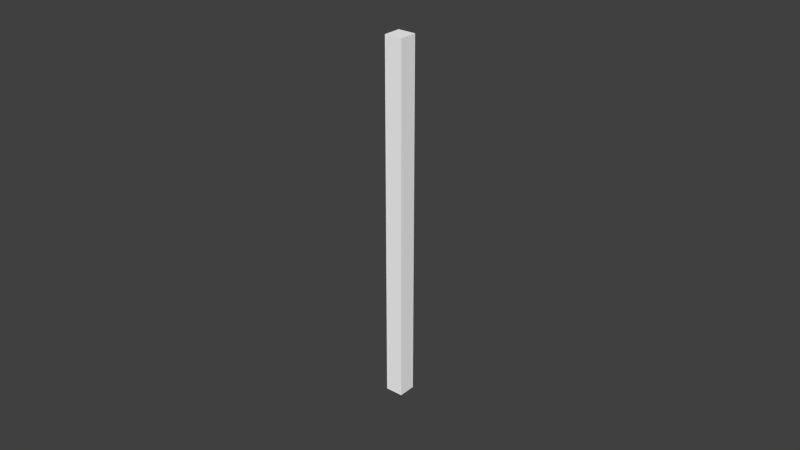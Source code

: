 # Source: selectioncube.blend  (saved by Blender 2.76.0; exported with 4.5.12 LTS)
import bpy
from mathutils import Matrix  # noqa: F401  (used for matrix-valued properties, if any)

bpy.ops.wm.read_factory_settings(use_empty=True)
scene = bpy.context.scene
scene.name = 'Scene'

# ---- collections
col_collection_1 = bpy.data.collections.new('Collection 1'); scene.collection.children.link(col_collection_1)
col_collection_1.hide_render = True
col_collection_1.hide_viewport = True
col_collection_2 = bpy.data.collections.new('Collection 2'); scene.collection.children.link(col_collection_2)
col_collection_2.hide_render = True
col_collection_2.hide_viewport = True
col_collection_3 = bpy.data.collections.new('Collection 3'); scene.collection.children.link(col_collection_3)

# ---- materials (node trees are filled in below, after node groups)
mat_transparent = bpy.data.materials.new('Transparent')
mat_transparent.alpha_threshold = 0.0
mat_transparent.use_transparent_shadow = False
mat_transparent.diffuse_color = (1.0, 1.0, 1.0, 1.0)
mat_transparent.roughness = 0.5
mat_transparent.line_color = (0.0, 0.0, 0.0, 1.0)

# ---- material node trees

# ---- world
world_world = bpy.data.worlds.new('World'); scene.world = world_world
world_world.color = (0.05088, 0.05088, 0.05088)
world_world.use_sun_shadow = False
world_world.sun_shadow_jitter_overblur = 0.0
world_world.cycles.sampling_method = 'MANUAL'
world_world.cycles.sample_map_resolution = 256

# ---- meshes
me_cube_005 = bpy.data.meshes.new('Cube.005')
me_cube_005.from_pydata([(-5.96e-08, -0.5, -0.5), (1.788e-07, 0.5, -0.5), (-1.788e-07, -0.5, 0.5), (2.98e-08, 0.5, 0.5)], [], [(0, 2, 3, 1)])
me_cube_005.materials.append(mat_transparent)
me_cube_005.use_remesh_preserve_volume = False
me_cube_005.use_remesh_preserve_attributes = False
me_cube_005.use_mirror_vertex_groups = False
me_cube_005.update()
me_cube_004 = bpy.data.meshes.new('Cube.004')
me_cube_004.from_pydata([(0.5, -2.98e-08, -0.5), (-0.5, 1.788e-07, -0.5), (0.5, -2.682e-07, 0.5), (-0.5, 0.0, 0.5)], [], [(2, 0, 1, 3)])
me_cube_004.materials.append(mat_transparent)
me_cube_004.use_remesh_preserve_volume = False
me_cube_004.use_remesh_preserve_attributes = False
me_cube_004.use_mirror_vertex_groups = False
me_cube_004.update()
me_cube_003 = bpy.data.meshes.new('Cube.003')
me_cube_003.from_pydata([(0.5, 0.0, -0.5), (-0.5, 8.941e-08, -0.5), (0.5, -2.98e-07, 0.5), (-0.5, 1.788e-07, 0.5)], [], [(0, 2, 3, 1)])
me_cube_003.materials.append(mat_transparent)
me_cube_003.use_remesh_preserve_volume = False
me_cube_003.use_remesh_preserve_attributes = False
me_cube_003.use_mirror_vertex_groups = False
me_cube_003.update()
me_cube_002 = bpy.data.meshes.new('Cube.002')
me_cube_002.from_pydata([(0.5, 0.5, 1.192e-07), (0.5, -0.5, 1.192e-07), (-0.5, -0.5, 1.192e-07), (-0.5, 0.5, 1.192e-07)], [], [(0, 3, 2, 1)])
me_cube_002.materials.append(mat_transparent)
me_cube_002.use_remesh_preserve_volume = False
me_cube_002.use_remesh_preserve_attributes = False
me_cube_002.use_mirror_vertex_groups = False
me_cube_002.update()
me_cube_001 = bpy.data.meshes.new('Cube.001')
me_cube_001.from_pydata([(0.0, 0.5, -0.5), (0.0, -0.5, -0.5), (2.384e-07, 0.5, 0.5), (-3.278e-07, -0.5, 0.5)], [], [(0, 2, 3, 1)])
me_cube_001.materials.append(mat_transparent)
me_cube_001.use_remesh_preserve_volume = False
me_cube_001.use_remesh_preserve_attributes = False
me_cube_001.use_mirror_vertex_groups = False
me_cube_001.update()
me_cube = bpy.data.meshes.new('Cube')
me_cube.from_pydata([(0.5, 0.5, -1.192e-07), (0.5, -0.5, -1.192e-07), (-0.5, -0.5, -1.192e-07), (-0.5, 0.5, -1.192e-07)], [], [(0, 1, 2, 3)])
me_cube.materials.append(mat_transparent)
me_cube.use_remesh_preserve_volume = False
me_cube.use_remesh_preserve_attributes = False
me_cube.use_mirror_vertex_groups = False
me_cube.update()
me_cube_011 = bpy.data.meshes.new('Cube.011')
me_cube_011.from_pydata([(-0.5, 0.0, -0.5), (-0.5, 0.0, 0.5), (0.5, 0.0, -0.5), (0.5, 0.0, 0.5)], [], [(1, 0, 2, 3)])
me_cube_011.materials.append(mat_transparent)
me_cube_011.use_remesh_preserve_volume = False
me_cube_011.use_remesh_preserve_attributes = False
me_cube_011.use_mirror_vertex_groups = False
me_cube_011.update()
me_cube_010 = bpy.data.meshes.new('Cube.010')
me_cube_010.from_pydata([(0.0, -0.5, -0.5), (0.0, -0.5, 0.5), (0.0, 0.5, -0.5), (0.0, 0.5, 0.5)], [], [(1, 0, 2, 3)])
me_cube_010.materials.append(mat_transparent)
me_cube_010.use_remesh_preserve_volume = False
me_cube_010.use_remesh_preserve_attributes = False
me_cube_010.use_mirror_vertex_groups = False
me_cube_010.update()
me_cube_009 = bpy.data.meshes.new('Cube.009')
me_cube_009.from_pydata([(-0.5, 0.0, -0.5), (-0.5, 0.0, 0.5), (0.5, 0.0, -0.5), (0.5, 0.0, 0.5)], [], [(3, 2, 0, 1)])
me_cube_009.materials.append(mat_transparent)
me_cube_009.use_remesh_preserve_volume = False
me_cube_009.use_remesh_preserve_attributes = False
me_cube_009.use_mirror_vertex_groups = False
me_cube_009.update()
me_cube_008 = bpy.data.meshes.new('Cube.008')
me_cube_008.from_pydata([(-0.5, -0.5, 1.192e-07), (-0.5, 0.5, 1.192e-07), (0.5, -0.5, 1.192e-07), (0.5, 0.5, 1.192e-07)], [], [(2, 0, 1, 3)])
me_cube_008.materials.append(mat_transparent)
me_cube_008.use_remesh_preserve_volume = False
me_cube_008.use_remesh_preserve_attributes = False
me_cube_008.use_mirror_vertex_groups = False
me_cube_008.update()
me_cube_007 = bpy.data.meshes.new('Cube.007')
me_cube_007.from_pydata([(0.0, -0.5, -0.5), (0.0, -0.5, 0.5), (0.0, 0.5, -0.5), (0.0, 0.5, 0.5)], [], [(3, 2, 0, 1)])
me_cube_007.materials.append(mat_transparent)
me_cube_007.use_remesh_preserve_volume = False
me_cube_007.use_remesh_preserve_attributes = False
me_cube_007.use_mirror_vertex_groups = False
me_cube_007.update()
me_cube_006 = bpy.data.meshes.new('Cube.006')
me_cube_006.from_pydata([(-0.5, -0.5, -1.192e-07), (-0.5, 0.5, -1.192e-07), (0.5, -0.5, -1.192e-07), (0.5, 0.5, -1.192e-07)], [], [(0, 2, 3, 1)])
me_cube_006.materials.append(mat_transparent)
me_cube_006.use_remesh_preserve_volume = False
me_cube_006.use_remesh_preserve_attributes = False
me_cube_006.use_mirror_vertex_groups = False
me_cube_006.update()
me_cube_018 = bpy.data.meshes.new('Cube.018')
me_cube_018.from_pydata([(0.005, 0.005, -0.5), (0.005, 0.005, 0.5), (0.03, 0.005, 0.5), (0.03, 0.005, -0.5)], [], [(2, 1, 0, 3)])
me_cube_018.materials.append(mat_transparent)
me_cube_018.use_remesh_preserve_volume = False
me_cube_018.use_remesh_preserve_attributes = False
me_cube_018.use_mirror_vertex_groups = False
me_cube_018.update()
me_cube_017 = bpy.data.meshes.new('Cube.017')
me_cube_017.from_pydata([(-0.005, 0.005, -0.5), (-0.005, 0.005, 0.5), (-0.005, 0.03, 0.5), (-0.005, 0.03, -0.5), (-0.03, 0.005, 0.5), (-0.03, 0.005, -0.5)], [], [(2, 1, 0, 3), (5, 0, 1, 4)])
me_cube_017.materials.append(mat_transparent)
me_cube_017.use_remesh_preserve_volume = False
me_cube_017.use_remesh_preserve_attributes = False
me_cube_017.use_mirror_vertex_groups = False
me_cube_017.update()
me_cube_016 = bpy.data.meshes.new('Cube.016')
me_cube_016.from_pydata([(0.005, 0.005, -0.5), (0.005, 0.005, 0.5), (0.005, 0.03, 0.5), (0.005, 0.03, -0.5)], [], [(3, 0, 1, 2)])
me_cube_016.materials.append(mat_transparent)
me_cube_016.use_remesh_preserve_volume = False
me_cube_016.use_remesh_preserve_attributes = False
me_cube_016.use_mirror_vertex_groups = False
me_cube_016.update()
me_cube_015 = bpy.data.meshes.new('Cube.015')
me_cube_015.from_pydata([(0.005, -0.005, -0.5), (0.005, -0.005, 0.5), (0.005, -0.03, 0.5), (0.005, -0.03, -0.5), (0.03, -0.005, 0.5), (0.03, -0.005, -0.5)], [], [(5, 0, 1, 4), (2, 1, 0, 3)])
me_cube_015.materials.append(mat_transparent)
me_cube_015.use_remesh_preserve_volume = False
me_cube_015.use_remesh_preserve_attributes = False
me_cube_015.use_mirror_vertex_groups = False
me_cube_015.update()
me_cube_014 = bpy.data.meshes.new('Cube.014')
me_cube_014.from_pydata([(-0.025, -0.025, 0.01), (-0.025, 0.025, 0.01), (0.025, -0.025, 0.01), (0.025, 0.025, 0.01)], [], [(0, 1, 3, 2)])
me_cube_014.materials.append(mat_transparent)
me_cube_014.use_remesh_preserve_volume = False
me_cube_014.use_remesh_preserve_attributes = False
me_cube_014.use_mirror_vertex_groups = False
me_cube_014.update()
me_cube_013 = bpy.data.meshes.new('Cube.013')
me_cube_013.from_pydata([(-0.025, -0.025, -0.01), (-0.025, 0.025, -0.01), (0.025, -0.025, -0.01), (0.025, 0.025, -0.01)], [], [(2, 3, 1, 0)])
me_cube_013.materials.append(mat_transparent)
me_cube_013.use_remesh_preserve_volume = False
me_cube_013.use_remesh_preserve_attributes = False
me_cube_013.use_mirror_vertex_groups = False
me_cube_013.update()
me_cube_012 = bpy.data.meshes.new('Cube.012')
me_cube_012.from_pydata([(-0.005, -0.005, -0.5), (-0.005, -0.005, 0.5), (-0.03, -0.005, 0.5), (-0.03, -0.005, -0.5), (-0.005, -0.03, 0.5), (-0.005, -0.03, -0.5)], [], [(5, 0, 1, 4), (2, 1, 0, 3)])
me_cube_012.materials.append(mat_transparent)
me_cube_012.use_remesh_preserve_volume = False
me_cube_012.use_remesh_preserve_attributes = False
me_cube_012.use_mirror_vertex_groups = False
me_cube_012.update()

# ---- objects
ob_out_x = bpy.data.objects.new('out-X', me_cube_005)
ob_out_y = bpy.data.objects.new('out+Y', me_cube_004)
ob_out_y_1 = bpy.data.objects.new('out-Y', me_cube_003)
ob_out_z = bpy.data.objects.new('out+Z', me_cube_002)
ob_out_x_1 = bpy.data.objects.new('out+X', me_cube_001)
ob_out_z_1 = bpy.data.objects.new('out-Z', me_cube)
ob_in_y = bpy.data.objects.new('in+Y', me_cube_011)
ob_in_x = bpy.data.objects.new('in-X', me_cube_010)
ob_in_y_1 = bpy.data.objects.new('in-Y', me_cube_009)
ob_in_z = bpy.data.objects.new('in+Z', me_cube_008)
ob_in_x_1 = bpy.data.objects.new('in+X', me_cube_007)
ob_in_z_1 = bpy.data.objects.new('in-Z', me_cube_006)
ob_border_006 = bpy.data.objects.new('border.006', me_cube_018)
ob_border_005 = bpy.data.objects.new('border.005', me_cube_017)
ob_border_004 = bpy.data.objects.new('border.004', me_cube_016)
ob_border_003 = bpy.data.objects.new('border.003', me_cube_015)
ob_border_002 = bpy.data.objects.new('border.002', me_cube_014)
ob_border_001 = bpy.data.objects.new('border.001', me_cube_013)
ob_border = bpy.data.objects.new('border', me_cube_012)

# ---- transforms, parenting, visibility, modifiers, constraints
ob_out_x.location = (-0.5, 0.0, 0.0)
ob_out_x.lock_rotations_4d = False
ob_out_x.empty_display_type = 'ARROWS'
ob_out_x.lineart.crease_threshold = 0.0
ob_out_y.location = (0.0, 0.5, 0.0)
ob_out_y.lock_rotations_4d = False
ob_out_y.empty_display_type = 'ARROWS'
ob_out_y.lineart.crease_threshold = 0.0
ob_out_y_1.location = (0.0, -0.5, 0.0)
ob_out_y_1.lock_rotations_4d = False
ob_out_y_1.empty_display_type = 'ARROWS'
ob_out_y_1.lineart.crease_threshold = 0.0
ob_out_z.location = (0.0, 0.0, 0.5)
ob_out_z.lock_rotations_4d = False
ob_out_z.empty_display_type = 'ARROWS'
ob_out_z.lineart.crease_threshold = 0.0
ob_out_x_1.location = (0.5, 0.0, 0.0)
ob_out_x_1.lock_rotations_4d = False
ob_out_x_1.empty_display_type = 'ARROWS'
ob_out_x_1.lineart.crease_threshold = 0.0
ob_out_z_1.location = (0.0, 0.0, -0.5)
ob_out_z_1.lock_rotations_4d = False
ob_out_z_1.empty_display_type = 'ARROWS'
ob_out_z_1.lineart.crease_threshold = 0.0
ob_in_y.location = (0.0, 0.5, 0.0)
ob_in_y.lineart.crease_threshold = 0.0
ob_in_x.location = (-0.5, 0.0, 0.0)
ob_in_x.lineart.crease_threshold = 0.0
ob_in_y_1.location = (0.0, -0.5, 0.0)
ob_in_y_1.lineart.crease_threshold = 0.0
ob_in_z.location = (0.0, 0.0, 0.5)
ob_in_z.lineart.crease_threshold = 0.0
ob_in_x_1.location = (0.5, 0.0, 0.0)
ob_in_x_1.lineart.crease_threshold = 0.0
ob_in_z_1.location = (0.0, 0.0, -0.5)
ob_in_z_1.lineart.crease_threshold = 0.0
ob_border_006.location = (-0.03, -0.03, 0.0)
ob_border_006.lineart.crease_threshold = 0.0
ob_border_005.location = (0.03, -0.03, 0.0)
ob_border_005.lineart.crease_threshold = 0.0
ob_border_004.location = (-0.03, -0.03, 0.0)
ob_border_004.lineart.crease_threshold = 0.0
ob_border_003.location = (-0.03, 0.03, 0.0)
ob_border_003.lineart.crease_threshold = 0.0
ob_border_002.location = (0.0, 0.0, -0.51)
ob_border_002.lineart.crease_threshold = 0.0
ob_border_001.location = (0.0, 0.0, 0.51)
ob_border_001.lineart.crease_threshold = 0.0
ob_border.location = (0.03, 0.03, 0.0)
ob_border.lineart.crease_threshold = 0.0

# ---- collection membership
col_collection_1.objects.link(ob_out_x)
col_collection_1.objects.link(ob_out_y)
col_collection_1.objects.link(ob_out_y_1)
col_collection_1.objects.link(ob_out_z)
col_collection_1.objects.link(ob_out_x_1)
col_collection_1.objects.link(ob_out_z_1)
col_collection_2.objects.link(ob_in_y)
col_collection_2.objects.link(ob_in_x)
col_collection_2.objects.link(ob_in_y_1)
col_collection_2.objects.link(ob_in_z)
col_collection_2.objects.link(ob_in_x_1)
col_collection_2.objects.link(ob_in_z_1)
col_collection_3.objects.link(ob_border_006)
col_collection_3.objects.link(ob_border_005)
col_collection_3.objects.link(ob_border_004)
col_collection_3.objects.link(ob_border_003)
col_collection_3.objects.link(ob_border_002)
col_collection_3.objects.link(ob_border_001)
col_collection_3.objects.link(ob_border)

# ---- scene / render settings (as saved in the file)
scene.frame_start = 1; scene.frame_end = 250; scene.frame_set(1)
scene.render.engine = 'BLENDER_EEVEE_NEXT'
scene.render.resolution_percentage = 50
scene.render.dither_intensity = 0.0
scene.cycles.use_denoising = False
scene.cycles.samples = 10
scene.cycles.sampling_pattern = 'TABULATED_SOBOL'
scene.cycles.light_sampling_threshold = 0.0
scene.cycles.use_adaptive_sampling = False
scene.cycles.use_light_tree = False
scene.cycles.blur_glossy = 0.0
scene.cycles.pixel_filter_type = 'GAUSSIAN'
scene.cycles.sample_clamp_indirect = 0.0
scene.view_settings.view_transform = 'Standard'
bpy.context.view_layer.update()

# ---- added for rendering (the .blend has no active camera and no usable light): camera, sun
cam_auto = bpy.data.cameras.new('AutoCamera')
cam_auto.lens = 50.0
cam_auto.sensor_width = 36.0
cam_auto.clip_end = 1000.0
ob_auto_camera = bpy.data.objects.new('AutoCamera', cam_auto)
scene.collection.objects.link(ob_auto_camera)
ob_auto_camera.location = (1.60254, -1.92304, 1.28203)
ob_auto_camera.rotation_euler = (1.09748, -7.21219e-08, 0.694738)
scene.camera = ob_auto_camera
light_auto_sun = bpy.data.lights.new('AutoSun', 'SUN')
light_auto_sun.energy = 3.0
light_auto_sun.angle = 0.0523599
ob_auto_sun = bpy.data.objects.new('AutoSun', light_auto_sun)
scene.collection.objects.link(ob_auto_sun)
ob_auto_sun.rotation_euler = (0.872665, 0.174533, 0.523599)
bpy.context.view_layer.update()

